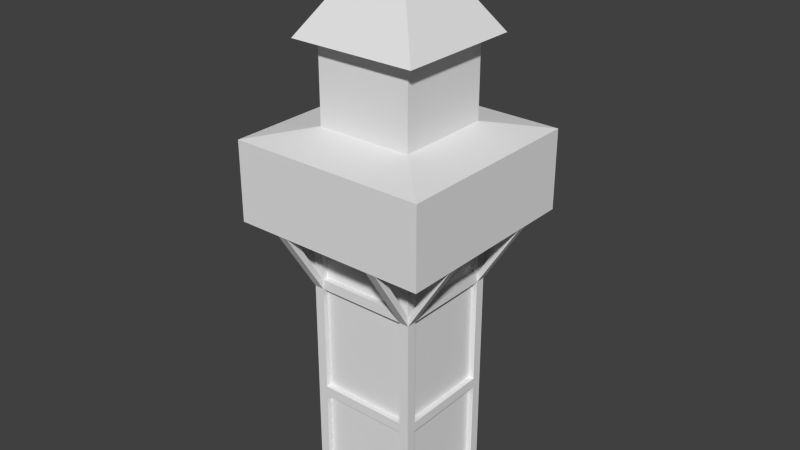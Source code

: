 # Source: tour_archer_age1.blend  (saved by Blender 2.63.0; exported with 4.5.12 LTS)
import bpy
from mathutils import Matrix  # noqa: F401  (used for matrix-valued properties, if any)

bpy.ops.wm.read_factory_settings(use_empty=True)
scene = bpy.context.scene
scene.name = 'Scene'

# ---- collections
col_collection_1 = bpy.data.collections.new('Collection 1'); scene.collection.children.link(col_collection_1)

# ---- world
world_world = bpy.data.worlds.new('World'); scene.world = world_world
world_world.color = (0.05088, 0.05088, 0.05088)
world_world.use_sun_shadow = False
world_world.sun_shadow_jitter_overblur = 0.0
world_world.cycles.sampling_method = 'MANUAL'
world_world.cycles.sample_map_resolution = 256

# ---- meshes
me_plane_001 = bpy.data.meshes.new('Plane.001')
me_plane_001.from_pydata([(0.5, 0.5, 0.0), (0.5, -0.5, 0.0), (-0.5, -0.5, 0.0), (-0.5, 0.5, 0.0), (-0.5, 0.5, 2.9), (-0.5, -0.5, 2.9), (0.5, -0.5, 2.9), (0.5, 0.5, 2.9), (1.0, 1.0, 2.9), (1.0, -1.0, 2.9), (-1.0, -1.0, 2.9), (-1.0, 1.0, 2.9), (-1.0, 1.0, 3.7), (-1.0, -1.0, 3.7), (1.0, -1.0, 3.7), (1.0, 1.0, 3.7), (0.49, 0.49, 3.8), (0.49, -0.49, 3.8), (-0.49, -0.49, 3.8), (-0.49, 0.49, 3.8), (-0.49, 0.49, 4.6), (-0.49, -0.49, 4.6), (0.49, -0.49, 4.6), (0.49, 0.49, 4.6), (0.539, 0.539, 4.55), (0.539, -0.539, 4.55), (-0.539, -0.539, 4.55), (-0.539, 0.539, 4.55), (-0.6468, 0.6468, 4.6), (-0.6468, -0.6468, 4.6), (0.6468, -0.6468, 4.6), (0.6468, 0.6468, 4.6), (1.192e-07, 1.788e-07, 5.6), (-0.56, -0.46, 2.9), (-0.46, -0.46, 2.9), (-0.46, -0.46, -2.235e-08), (-0.56, -0.46, 3.725e-08), (-0.56, -0.56, 3.725e-08), (-0.46, -0.56, -2.235e-08), (-0.46, -0.56, 2.9), (-0.56, -0.56, 2.9), (-0.56, 0.46, 2.9), (-0.46, 0.46, 2.9), (-0.46, 0.46, -2.235e-08), (-0.56, 0.46, 3.725e-08), (-0.56, 0.56, 3.725e-08), (-0.46, 0.56, -2.235e-08), (-0.46, 0.56, 2.9), (-0.56, 0.56, 2.9), (0.46, 0.56, 2.9), (0.56, 0.56, 2.9), (0.56, 0.56, -2.235e-08), (0.46, 0.56, 3.725e-08), (0.46, 0.46, 3.725e-08), (0.56, 0.46, -2.235e-08), (0.56, 0.46, 2.9), (0.46, 0.46, 2.9), (0.46, -0.56, 2.9), (0.56, -0.56, 2.9), (0.56, -0.56, -2.235e-08), (0.46, -0.56, 3.725e-08), (0.46, -0.46, 3.725e-08), (0.56, -0.46, -2.235e-08), (0.56, -0.46, 2.9), (0.46, -0.46, 2.9), (-0.46, -0.46, 1.0), (-0.46, -0.46, 1.1), (-0.46, -0.56, 1.1), (-0.46, -0.56, 1.0), (0.46, -0.56, 1.0), (0.46, -0.56, 1.1), (-0.46, 0.46, 1.1), (-0.46, 0.46, 1.0), (-0.56, -0.46, 1.1), (-0.56, -0.46, 1.0), (-0.56, 0.46, 1.0), (-0.56, 0.46, 1.1), (0.46, 0.46, 1.1), (0.46, 0.46, 1.0), (0.46, -0.46, 1.0), (0.46, -0.46, 1.1), (0.56, -0.46, 1.1), (0.56, -0.46, 1.0), (0.56, 0.46, 1.0), (0.56, 0.46, 1.1), (-0.46, 0.56, 1.1), (-0.46, 0.56, 1.0), (0.46, 0.56, 1.0), (0.46, 0.56, 1.1), (-0.46, 0.46, 2.3), (0.46, 0.46, 2.3), (0.46, 0.56, 2.3), (-0.46, 0.56, 2.2), (-0.46, 0.56, 2.3), (-0.46, -0.46, 2.2), (0.46, -0.46, 2.3), (0.46, -0.56, 2.3), (-0.46, -0.56, 2.2), (0.46, 0.46, 2.2), (0.46, -0.46, 2.2), (0.56, -0.46, 2.3), (0.56, 0.46, 2.2), (-0.46, 0.46, 2.2), (-0.46, -0.46, 2.3), (-0.56, -0.46, 2.3), (-0.56, 0.46, 2.2), (-0.56, 0.46, 2.3), (0.56, -0.56, 2.3), (0.56, -0.56, 2.2), (1.0, -0.56, 2.9), (0.93, -0.56, 2.9), (0.93, -0.46, 2.9), (1.0, -0.46, 2.9), (0.56, -0.46, 2.2), (0.56, 0.56, 2.3), (0.56, 0.56, 2.2), (1.0, 0.56, 2.9), (0.93, 0.56, 2.9), (0.93, 0.46, 2.9), (1.0, 0.46, 2.9), (0.56, 0.46, 2.3), (-0.56, 0.56, 2.2), (-1.0, 0.56, 2.9), (-0.93, 0.56, 2.9), (-0.93, 0.46, 2.9), (-1.0, 0.46, 2.9), (-1.0, -0.56, 2.9), (-0.93, -0.56, 2.9), (-0.93, -0.46, 2.9), (-1.0, -0.46, 2.9), (-0.56, -0.46, 2.2), (-0.56, -0.56, 2.3), (-0.56, -0.56, 2.2), (-0.56, -1.0, 2.9), (-0.56, -0.93, 2.9), (-0.46, -0.93, 2.9), (-0.46, -1.0, 2.9), (-0.46, -0.56, 2.3), (0.56, -1.0, 2.9), (0.56, -0.93, 2.9), (0.46, -0.93, 2.9), (0.46, -1.0, 2.9), (0.46, -0.56, 2.2), (0.56, 1.0, 2.9), (0.56, 0.93, 2.9), (0.46, 0.93, 2.9), (0.46, 1.0, 2.9), (0.46, 0.56, 2.2), (-0.56, 0.56, 2.3), (-0.56, 1.0, 2.9), (-0.56, 0.93, 2.9), (-0.46, 0.93, 2.9), (-0.46, 1.0, 2.9), (0.6082, -0.6082, 0.0), (-0.6082, -0.6082, 0.0), (0.6082, 0.6082, 0.0), (-0.6082, 0.6082, 0.0)], [], [(0, 3, 2, 1), (2, 5, 4, 3), (7, 0, 3, 4), (0, 7, 6, 1), (1, 6, 5, 2), (6, 9, 10, 5), (7, 8, 9, 6), (4, 11, 8, 7), (5, 10, 11, 4), (10, 13, 12, 11), (11, 12, 15, 8), (8, 15, 14, 9), (9, 14, 13, 10), (14, 17, 18, 13), (15, 16, 17, 14), (12, 19, 16, 15), (13, 18, 19, 12), (18, 21, 20, 19), (19, 20, 23, 16), (16, 23, 22, 17), (17, 22, 21, 18), (22, 25, 26, 21), (23, 24, 25, 22), (20, 27, 24, 23), (21, 26, 27, 20), (26, 29, 28, 27), (27, 28, 31, 24), (24, 31, 30, 25), (25, 30, 29, 26), (30, 32, 29), (31, 32, 30), (28, 32, 31), (29, 32, 28), (35, 36, 33, 34), (35, 38, 37, 36), (36, 37, 40, 33), (33, 34, 39, 40), (34, 39, 38, 35), (40, 37, 38, 39), (41, 44, 43, 42), (47, 42, 43, 46), (48, 47, 42, 41), (45, 44, 41, 48), (46, 43, 44, 45), (46, 45, 48, 47), (51, 52, 49, 50), (51, 54, 53, 52), (52, 53, 56, 49), (49, 50, 55, 56), (50, 55, 54, 51), (56, 53, 54, 55), (57, 60, 59, 58), (63, 58, 59, 62), (64, 63, 58, 57), (61, 60, 57, 64), (62, 59, 60, 61), (62, 61, 64, 63), (65, 79, 80, 66), (65, 66, 67, 68), (66, 67, 70, 80), (80, 79, 69, 70), (79, 69, 68, 65), (70, 67, 68, 69), (71, 72, 65, 66), (75, 72, 65, 74), (76, 75, 72, 71), (73, 66, 71, 76), (74, 73, 66, 65), (74, 73, 76, 75), (79, 78, 77, 80), (79, 80, 81, 82), (80, 81, 84, 77), (77, 78, 83, 84), (78, 83, 82, 79), (84, 81, 82, 83), (85, 88, 87, 86), (72, 86, 87, 78), (71, 72, 86, 85), (77, 88, 85, 71), (78, 77, 88, 87), (78, 72, 71, 77), (98, 102, 89, 90), (98, 90, 91, 147), (90, 91, 93, 89), (89, 102, 92, 93), (102, 92, 147, 98), (93, 91, 147, 92), (103, 94, 99, 95), (97, 94, 99, 142), (137, 97, 94, 103), (96, 95, 103, 137), (142, 96, 95, 99), (142, 96, 137, 97), (99, 98, 90, 95), (99, 95, 100, 113), (95, 100, 120, 90), (90, 98, 101, 120), (98, 101, 113, 99), (120, 100, 113, 101), (89, 102, 94, 103), (105, 102, 94, 130), (106, 105, 102, 89), (104, 103, 89, 106), (130, 104, 103, 94), (130, 104, 106, 105), (109, 110, 107, 108), (109, 110, 111, 112), (110, 111, 100, 107), (107, 108, 113, 100), (108, 113, 112, 109), (100, 111, 112, 113), (114, 117, 116, 115), (101, 115, 116, 119), (120, 101, 115, 114), (118, 117, 114, 120), (119, 118, 117, 116), (119, 118, 120, 101), (122, 123, 148, 121), (122, 123, 124, 125), (123, 124, 106, 148), (148, 121, 105, 106), (121, 105, 125, 122), (106, 124, 125, 105), (131, 127, 126, 132), (130, 132, 126, 129), (104, 130, 132, 131), (128, 127, 131, 104), (129, 128, 127, 126), (129, 128, 104, 130), (133, 134, 131, 132), (133, 134, 135, 136), (134, 135, 137, 131), (131, 132, 97, 137), (132, 97, 136, 133), (137, 135, 136, 97), (107, 139, 138, 108), (142, 108, 138, 141), (96, 142, 108, 107), (140, 139, 107, 96), (141, 140, 139, 138), (141, 140, 96, 142), (143, 144, 114, 115), (143, 144, 145, 146), (144, 145, 91, 114), (114, 115, 147, 91), (115, 147, 146, 143), (91, 145, 146, 147), (148, 150, 149, 121), (92, 121, 149, 152), (93, 92, 121, 148), (151, 150, 148, 93), (152, 151, 150, 149), (152, 151, 93, 92), (155, 156, 154, 153)])
_uv = me_plane_001.uv_layers.new(name='UVMap')
_uv.uv.foreach_set('vector', [0.6057, 0.9709, 0.6084, 0.9709, 0.6084, 0.9736, 0.6057, 0.9736, 0.3269, 0.006477, 0.3269, 0.4649, 0.1688, 0.4649, 0.1688, 0.006477, 0.01073, 0.4649, 0.01073, 0.006477, 0.1688, 0.006477, 0.1688, 0.4649, 0.643, 0.006477, 0.643, 0.4649, 0.4849, 0.4649, 0.4849, 0.006477, 0.4849, 0.006477, 0.4849, 0.4649, 0.3269, 0.4649, 0.3269, 0.006477, 0.8521, 0.7297, 0.8054, 0.7764, 0.8054, 0.5897, 0.8521, 0.6364, 0.9454, 0.7297, 0.9921, 0.7764, 0.8054, 0.7764, 0.8521, 0.7297, 0.9454, 0.6364, 0.9921, 0.5897, 0.9921, 0.7764, 0.9454, 0.7297, 0.8521, 0.6364, 0.8054, 0.5897, 0.9921, 0.5897, 0.9454, 0.6364, 0.01513, 0.5828, 0.01513, 0.4885, 0.2508, 0.4885, 0.2508, 0.5828, 0.2508, 0.5828, 0.2508, 0.4885, 0.4864, 0.4885, 0.4864, 0.5828, 0.4864, 0.5828, 0.4864, 0.4885, 0.7221, 0.4885, 0.7221, 0.5828, 0.7221, 0.5828, 0.7221, 0.4885, 0.9577, 0.4885, 0.9577, 0.5828, 0.01792, 0.9885, 0.1133, 0.8926, 0.2933, 0.8931, 0.3893, 0.9885, 0.01772, 0.6172, 0.1137, 0.7126, 0.1133, 0.8926, 0.01792, 0.9885, 0.3891, 0.6171, 0.2937, 0.7131, 0.1137, 0.7126, 0.01772, 0.6172, 0.3893, 0.9885, 0.2933, 0.8931, 0.2937, 0.7131, 0.3891, 0.6171, 0.8956, 0.009878, 0.9916, 0.009878, 0.9916, 0.1275, 0.8956, 0.1275, 0.8956, 0.1275, 0.9916, 0.1275, 0.9916, 0.2451, 0.8956, 0.2451, 0.8956, 0.2451, 0.9916, 0.2451, 0.9916, 0.3627, 0.8956, 0.3627, 0.8956, 0.3627, 0.9916, 0.3627, 0.9916, 0.4803, 0.8956, 0.4803, 0.6061, 0.9732, 0.6059, 0.9735, 0.6059, 0.9712, 0.6061, 0.9715, 0.6078, 0.9732, 0.6081, 0.9735, 0.6059, 0.9735, 0.6061, 0.9732, 0.6079, 0.9715, 0.6081, 0.9712, 0.6081, 0.9735, 0.6078, 0.9732, 0.6061, 0.9715, 0.6059, 0.9712, 0.6081, 0.9712, 0.6079, 0.9715, 0.6632, 0.6012, 0.6503, 0.5888, 0.7587, 0.5892, 0.7463, 0.6018, 0.7463, 0.6018, 0.7587, 0.5892, 0.7613, 0.6985, 0.7484, 0.6858, 0.7484, 0.6858, 0.7613, 0.6985, 0.6507, 0.6985, 0.6631, 0.6856, 0.6631, 0.6856, 0.6507, 0.6985, 0.6503, 0.5888, 0.6632, 0.6012, 0.4157, 0.7859, 0.5963, 0.9032, 0.3996, 0.9908, 0.5963, 0.6878, 0.5963, 0.9032, 0.4157, 0.7859, 0.777, 0.7859, 0.5963, 0.9032, 0.5963, 0.6878, 0.793, 0.9908, 0.5963, 0.9032, 0.777, 0.7859, 0.9567, 0.8542, 0.9387, 0.8523, 0.9377, 0.9919, 0.9557, 0.9937, 0.6069, 0.9721, 0.607, 0.9724, 0.6072, 0.9724, 0.6072, 0.9721, 0.9387, 0.8523, 0.9206, 0.8504, 0.9196, 0.99, 0.9377, 0.9919, 0.6069, 0.9734, 0.6067, 0.9734, 0.6067, 0.9731, 0.6069, 0.9731, 0.9557, 0.9937, 0.9738, 0.9956, 0.9748, 0.856, 0.9567, 0.8542, 0.992, 0.9946, 0.993, 0.8551, 0.9748, 0.856, 0.9738, 0.9956, 0.1442, 0.8707, 0.1442, 0.7314, 0.1622, 0.7331, 0.1622, 0.8724, 0.1804, 0.8713, 0.1622, 0.8724, 0.1622, 0.7331, 0.1804, 0.732, 0.608, 0.971, 0.608, 0.9712, 0.6083, 0.9712, 0.6083, 0.9709, 0.126, 0.7325, 0.1442, 0.7314, 0.1442, 0.8707, 0.126, 0.8718, 0.6062, 0.9724, 0.6061, 0.9721, 0.6064, 0.9721, 0.6064, 0.9724, 0.1804, 0.732, 0.1986, 0.7309, 0.1986, 0.8702, 0.1804, 0.8713, 0.2093, 0.7319, 0.2275, 0.7309, 0.2265, 0.8702, 0.2083, 0.8712, 0.607, 0.9722, 0.607, 0.972, 0.6073, 0.9719, 0.6073, 0.9722, 0.2275, 0.7309, 0.2457, 0.73, 0.2447, 0.8692, 0.2265, 0.8702, 0.6065, 0.9725, 0.6065, 0.9722, 0.6063, 0.9723, 0.6063, 0.9725, 0.2809, 0.8701, 0.2627, 0.8711, 0.2637, 0.7318, 0.2819, 0.7308, 0.2447, 0.8692, 0.2457, 0.73, 0.2637, 0.7318, 0.2627, 0.8711, 0.8951, 0.9886, 0.8951, 0.8493, 0.9131, 0.8511, 0.9131, 0.9903, 0.8587, 0.9908, 0.8405, 0.9919, 0.8405, 0.8527, 0.8587, 0.8516, 0.6057, 0.9732, 0.6059, 0.9732, 0.606, 0.9729, 0.6057, 0.9729, 0.8769, 0.8505, 0.8951, 0.8493, 0.8951, 0.9886, 0.8769, 0.9897, 0.607, 0.9714, 0.607, 0.9716, 0.6067, 0.9716, 0.6067, 0.9713, 0.8587, 0.8516, 0.8769, 0.8505, 0.8769, 0.9897, 0.8587, 0.9908, 0.6497, 0.04166, 0.7691, 0.04166, 0.7688, 0.05733, 0.6494, 0.05733, 0.6067, 0.9728, 0.6069, 0.9728, 0.6069, 0.9731, 0.6067, 0.973, 0.6494, 0.05733, 0.649, 0.073, 0.7684, 0.073, 0.7688, 0.05733, 0.6064, 0.9721, 0.6067, 0.9721, 0.6067, 0.9724, 0.6064, 0.9724, 0.7691, 0.04166, 0.7688, 0.02598, 0.6494, 0.02598, 0.6497, 0.04166, 0.7685, 0.01031, 0.6491, 0.01031, 0.6494, 0.02598, 0.7688, 0.02598, 0.8916, 0.1546, 0.8913, 0.1389, 0.7719, 0.1386, 0.7722, 0.1543, 0.8917, 0.1233, 0.8913, 0.1389, 0.7719, 0.1386, 0.7723, 0.123, 0.6068, 0.9731, 0.6071, 0.9731, 0.6071, 0.9728, 0.6068, 0.9728, 0.7725, 0.17, 0.7722, 0.1543, 0.8916, 0.1546, 0.8919, 0.1703, 0.6066, 0.9724, 0.6068, 0.9723, 0.6068, 0.9721, 0.6066, 0.9721, 0.7723, 0.123, 0.772, 0.1073, 0.8914, 0.1076, 0.8917, 0.1233, 0.6485, 0.1115, 0.7679, 0.1118, 0.7676, 0.09611, 0.6482, 0.09582, 0.6068, 0.9722, 0.6071, 0.9722, 0.6071, 0.9719, 0.6068, 0.9719, 0.6482, 0.09582, 0.6479, 0.08015, 0.7673, 0.08043, 0.7676, 0.09611, 0.6065, 0.9721, 0.6068, 0.9721, 0.6068, 0.9719, 0.6065, 0.9719, 0.7679, 0.1118, 0.7681, 0.1275, 0.6487, 0.1272, 0.6485, 0.1115, 0.7677, 0.1431, 0.6484, 0.1428, 0.6487, 0.1272, 0.7681, 0.1275, 0.7722, 0.2396, 0.8916, 0.2396, 0.8913, 0.2239, 0.7719, 0.2239, 0.7716, 0.2083, 0.7719, 0.2239, 0.8913, 0.2239, 0.891, 0.2083, 0.6062, 0.9718, 0.6059, 0.9718, 0.6059, 0.9716, 0.6062, 0.9716, 0.8913, 0.1926, 0.8917, 0.1769, 0.7723, 0.1769, 0.7719, 0.1926, 0.6068, 0.9726, 0.6065, 0.9726, 0.6065, 0.9723, 0.6068, 0.9723, 0.891, 0.2083, 0.7716, 0.2083, 0.7719, 0.1926, 0.8913, 0.1926, 0.7671, 0.2499, 0.6477, 0.2499, 0.648, 0.2656, 0.7674, 0.2655, 0.6075, 0.9725, 0.6072, 0.9725, 0.6072, 0.9728, 0.6074, 0.9728, 0.7674, 0.2655, 0.7671, 0.2812, 0.6477, 0.2812, 0.648, 0.2656, 0.6072, 0.9713, 0.6069, 0.9713, 0.6069, 0.9716, 0.6072, 0.9716, 0.6477, 0.2499, 0.648, 0.2342, 0.7674, 0.2342, 0.7671, 0.2499, 0.6477, 0.2186, 0.7671, 0.2185, 0.7674, 0.2342, 0.648, 0.2342, 0.6486, 0.3035, 0.6482, 0.3191, 0.7676, 0.3194, 0.768, 0.3038, 0.6478, 0.3348, 0.6482, 0.3191, 0.7676, 0.3194, 0.7672, 0.3351, 0.6077, 0.9722, 0.6074, 0.9722, 0.6074, 0.9725, 0.6077, 0.9725, 0.7677, 0.2881, 0.768, 0.3038, 0.6486, 0.3035, 0.6483, 0.2878, 0.6069, 0.9733, 0.6067, 0.9733, 0.6067, 0.9736, 0.6069, 0.9736, 0.7672, 0.3351, 0.7675, 0.3508, 0.6481, 0.3505, 0.6478, 0.3348, 0.6476, 0.1807, 0.767, 0.1809, 0.7674, 0.1653, 0.648, 0.165, 0.6071, 0.9726, 0.6074, 0.9726, 0.6074, 0.9724, 0.6071, 0.9724, 0.648, 0.165, 0.6477, 0.1493, 0.7672, 0.1496, 0.7674, 0.1653, 0.6071, 0.9726, 0.6074, 0.9726, 0.6074, 0.9724, 0.6071, 0.9724, 0.767, 0.1809, 0.7667, 0.1966, 0.6472, 0.1963, 0.6476, 0.1807, 0.7663, 0.2123, 0.6469, 0.212, 0.6472, 0.1963, 0.7667, 0.1966, 0.8898, 0.08708, 0.8902, 0.07141, 0.7708, 0.07112, 0.7704, 0.08679, 0.8906, 0.05574, 0.8902, 0.07141, 0.7708, 0.07112, 0.7712, 0.05545, 0.6075, 0.9717, 0.6077, 0.9717, 0.6077, 0.9714, 0.6075, 0.9714, 0.7707, 0.1025, 0.7704, 0.08679, 0.8898, 0.08708, 0.8901, 0.1028, 0.6069, 0.9725, 0.6072, 0.9725, 0.6072, 0.9722, 0.6069, 0.9722, 0.7712, 0.05545, 0.7709, 0.03978, 0.8903, 0.04006, 0.8906, 0.05574, 0.7895, 0.4804, 0.7795, 0.477, 0.7795, 0.405, 0.7906, 0.3878, 0.6073, 0.9727, 0.6073, 0.9726, 0.607, 0.9726, 0.607, 0.9727, 0.7795, 0.477, 0.7693, 0.477, 0.7693, 0.405, 0.7795, 0.405, 0.6072, 0.9721, 0.6072, 0.9719, 0.607, 0.9719, 0.607, 0.9721, 0.7906, 0.3878, 0.8028, 0.3878, 0.8016, 0.4804, 0.7895, 0.4804, 0.8136, 0.3979, 0.8129, 0.4744, 0.8016, 0.4804, 0.8028, 0.3878, 0.8529, 0.3999, 0.8529, 0.4755, 0.8418, 0.4815, 0.8422, 0.39, 0.8302, 0.3899, 0.8422, 0.39, 0.8418, 0.4815, 0.8298, 0.4813, 0.607, 0.9725, 0.607, 0.9723, 0.6067, 0.9723, 0.6067, 0.9725, 0.8636, 0.4755, 0.8529, 0.4755, 0.8529, 0.3999, 0.8636, 0.3999, 0.6085, 0.9731, 0.6085, 0.9729, 0.6082, 0.9729, 0.6082, 0.9731, 0.8298, 0.4813, 0.82, 0.4781, 0.8194, 0.4069, 0.8302, 0.3899, 0.6136, 0.684, 0.6037, 0.6806, 0.6037, 0.6085, 0.6148, 0.5914, 0.6067, 0.9726, 0.6067, 0.9724, 0.6064, 0.9724, 0.6064, 0.9726, 0.6037, 0.6806, 0.5935, 0.6806, 0.5935, 0.6085, 0.6037, 0.6085, 0.6071, 0.9728, 0.6071, 0.9725, 0.6068, 0.9725, 0.6068, 0.9728, 0.6148, 0.5914, 0.627, 0.5917, 0.6258, 0.6843, 0.6136, 0.684, 0.6377, 0.6018, 0.6371, 0.6782, 0.6258, 0.6843, 0.627, 0.5917, 0.7585, 0.4006, 0.7578, 0.477, 0.7466, 0.483, 0.7477, 0.3904, 0.7356, 0.3904, 0.7477, 0.3904, 0.7466, 0.483, 0.7344, 0.483, 0.6069, 0.9731, 0.6069, 0.9729, 0.6066, 0.9729, 0.6066, 0.9731, 0.7245, 0.4797, 0.7142, 0.4797, 0.7142, 0.4076, 0.7245, 0.4076, 0.607, 0.9735, 0.607, 0.9733, 0.6067, 0.9733, 0.6067, 0.9735, 0.7344, 0.483, 0.7245, 0.4797, 0.7245, 0.4076, 0.7356, 0.3904, 0.4182, 0.6138, 0.4068, 0.6199, 0.4061, 0.6972, 0.417, 0.7075, 0.6075, 0.9718, 0.6077, 0.9718, 0.6077, 0.972, 0.6075, 0.972, 0.4509, 0.6174, 0.4405, 0.6174, 0.4405, 0.6904, 0.4509, 0.6904, 0.607, 0.9727, 0.6072, 0.9727, 0.6072, 0.973, 0.607, 0.973, 0.417, 0.7075, 0.4293, 0.7078, 0.4305, 0.6141, 0.4182, 0.6138, 0.4405, 0.6904, 0.4405, 0.6174, 0.4305, 0.6141, 0.4293, 0.7078, 0.694, 0.4028, 0.694, 0.4784, 0.6829, 0.4844, 0.6833, 0.3929, 0.6712, 0.393, 0.6833, 0.3929, 0.6829, 0.4844, 0.6708, 0.4845, 0.6083, 0.972, 0.6083, 0.9717, 0.608, 0.9717, 0.608, 0.972, 0.7047, 0.4784, 0.694, 0.4784, 0.694, 0.4028, 0.7047, 0.4028, 0.6073, 0.972, 0.6073, 0.9719, 0.607, 0.9719, 0.607, 0.972, 0.6708, 0.4845, 0.661, 0.4812, 0.6604, 0.4101, 0.6712, 0.393, 0.5421, 0.694, 0.5321, 0.6906, 0.5321, 0.6177, 0.5433, 0.6003, 0.6069, 0.9718, 0.6067, 0.9718, 0.6067, 0.9721, 0.6069, 0.9721, 0.5321, 0.6906, 0.5217, 0.6906, 0.5217, 0.6177, 0.5321, 0.6177, 0.6067, 0.972, 0.6064, 0.972, 0.6064, 0.9723, 0.6067, 0.9723, 0.5433, 0.6003, 0.5556, 0.6006, 0.5544, 0.6943, 0.5421, 0.694, 0.5665, 0.6108, 0.5658, 0.6882, 0.5544, 0.6943, 0.5556, 0.6006, 0.5078, 0.6145, 0.5072, 0.6919, 0.4958, 0.698, 0.497, 0.6042, 0.4846, 0.604, 0.497, 0.6042, 0.4958, 0.698, 0.4835, 0.6977, 0.6075, 0.9723, 0.6072, 0.9723, 0.6072, 0.9725, 0.6075, 0.9725, 0.4734, 0.6943, 0.4631, 0.6943, 0.4631, 0.6213, 0.4734, 0.6213, 0.6072, 0.9721, 0.607, 0.9721, 0.607, 0.9724, 0.6072, 0.9724, 0.4835, 0.6977, 0.4734, 0.6943, 0.4734, 0.6213, 0.4846, 0.604, 0.7574, 0.6942, 0.6519, 0.6942, 0.6519, 0.5886, 0.7574, 0.5886])
me_plane_001.use_remesh_preserve_volume = False
me_plane_001.use_remesh_preserve_attributes = False
me_plane_001.use_mirror_vertex_groups = False
me_plane_001.update()

# ---- objects
ob_plane = bpy.data.objects.new('Plane', me_plane_001)

# ---- transforms, parenting, visibility, modifiers, constraints
ob_plane.location = (0.0, 0.0, 0.0)
ob_plane.lineart.crease_threshold = 0.0

# ---- collection membership
col_collection_1.objects.link(ob_plane)

# ---- scene / render settings (as saved in the file)
scene.frame_start = 1; scene.frame_end = 250; scene.frame_set(0)
scene.render.engine = 'BLENDER_EEVEE_NEXT'
scene.render.image_settings.color_mode = 'RGB'
scene.render.image_settings.compression = 90
scene.render.resolution_percentage = 50
scene.render.dither_intensity = 0.0
scene.render.bake_margin = 2
scene.render.bake_bias = 0.0
scene.cycles.use_denoising = False
scene.cycles.samples = 10
scene.cycles.sampling_pattern = 'TABULATED_SOBOL'
scene.cycles.light_sampling_threshold = 0.0
scene.cycles.use_adaptive_sampling = False
scene.cycles.use_light_tree = False
scene.cycles.blur_glossy = 0.0
scene.cycles.volume_bounces = 1
scene.cycles.pixel_filter_type = 'GAUSSIAN'
scene.cycles.sample_clamp_indirect = 0.0
scene.view_settings.view_transform = 'Standard'
bpy.context.view_layer.update()

# ---- added for rendering (the .blend has no active camera and no usable light): camera, sun
cam_auto = bpy.data.cameras.new('AutoCamera')
cam_auto.lens = 50.0
cam_auto.sensor_width = 36.0
cam_auto.clip_end = 1000.0
ob_auto_camera = bpy.data.objects.new('AutoCamera', cam_auto)
scene.collection.objects.link(ob_auto_camera)
ob_auto_camera.location = (5.80463, -6.96556, 7.44371)
ob_auto_camera.rotation_euler = (1.09748, -7.21219e-08, 0.694738)
scene.camera = ob_auto_camera
light_auto_sun = bpy.data.lights.new('AutoSun', 'SUN')
light_auto_sun.energy = 3.0
light_auto_sun.angle = 0.0523599
ob_auto_sun = bpy.data.objects.new('AutoSun', light_auto_sun)
scene.collection.objects.link(ob_auto_sun)
ob_auto_sun.rotation_euler = (0.872665, 0.174533, 0.523599)
bpy.context.view_layer.update()
